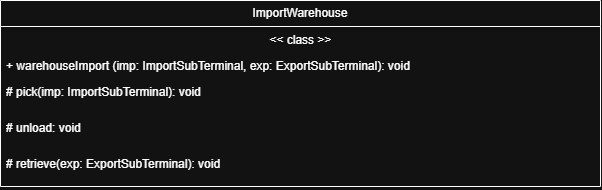

The diagram above was exported from draw.io. Its source (the exported page's mxGraphModel, read from the mxfile embedded in the PNG):
<mxGraphModel dx="1331" dy="1116" grid="1" gridSize="10" guides="1" tooltips="1" connect="1" arrows="1" fold="1" page="1" pageScale="1" pageWidth="2339" pageHeight="3300" math="0" shadow="0">
  <root>
    <mxCell id="0" />
    <mxCell id="1" parent="0" />
    <mxCell id="rY5bQfAXESYCAhnZAX3w-1" parent="1" style="swimlane;fontStyle=0;childLayout=stackLayout;horizontal=1;startSize=26;fillColor=none;horizontalStack=0;resizeParent=1;resizeParentMax=0;resizeLast=0;collapsible=1;marginBottom=0;whiteSpace=wrap;html=1;" value="ImportWarehouse" vertex="1">
      <mxGeometry height="186" width="600" x="1960" y="2380" as="geometry" />
    </mxCell>
    <mxCell id="rY5bQfAXESYCAhnZAX3w-2" parent="rY5bQfAXESYCAhnZAX3w-1" style="text;strokeColor=none;fillColor=none;align=left;verticalAlign=top;spacingLeft=4;spacingRight=4;overflow=hidden;rotatable=0;points=[[0,0.5],[1,0.5]];portConstraint=eastwest;whiteSpace=wrap;html=1;" value="&lt;span style=&quot;white-space: pre;&quot;&gt;&lt;span style=&quot;white-space: pre;&quot;&gt;&#09;&lt;/span&gt;&lt;span style=&quot;white-space: pre;&quot;&gt;&#09;&lt;/span&gt;   &#09;&lt;/span&gt;&lt;span style=&quot;white-space: pre;&quot;&gt;&#09;&lt;/span&gt;&lt;span style=&quot;white-space: pre;&quot;&gt;&#09;&lt;/span&gt;&lt;span style=&quot;white-space: pre;&quot;&gt;&#09;&lt;/span&gt;&lt;span style=&quot;white-space: pre;&quot;&gt;&#09;&lt;/span&gt;&lt;span style=&quot;white-space: pre;&quot;&gt;&#09;&lt;/span&gt;&lt;span style=&quot;white-space: pre;&quot;&gt;&#09;&lt;/span&gt;&amp;nbsp; &amp;nbsp; &amp;nbsp; &amp;nbsp;&amp;lt;&amp;lt; class &amp;gt;&amp;gt;" vertex="1">
      <mxGeometry height="26" width="600" y="26" as="geometry" />
    </mxCell>
    <mxCell id="rY5bQfAXESYCAhnZAX3w-3" parent="rY5bQfAXESYCAhnZAX3w-1" style="text;strokeColor=none;fillColor=none;align=left;verticalAlign=top;spacingLeft=4;spacingRight=4;overflow=hidden;rotatable=0;points=[[0,0.5],[1,0.5]];portConstraint=eastwest;whiteSpace=wrap;html=1;" value="+ warehouseImport (imp: ImportSubTerminal, exp: ExportSubTerminal): void" vertex="1">
      <mxGeometry height="26" width="600" y="52" as="geometry" />
    </mxCell>
    <mxCell id="rY5bQfAXESYCAhnZAX3w-4" parent="rY5bQfAXESYCAhnZAX3w-1" style="text;strokeColor=none;fillColor=none;align=left;verticalAlign=top;spacingLeft=4;spacingRight=4;overflow=hidden;rotatable=0;points=[[0,0.5],[1,0.5]];portConstraint=eastwest;whiteSpace=wrap;html=1;" value="# pick(imp: ImportSubTerminal): void" vertex="1">
      <mxGeometry height="36" width="600" y="78" as="geometry" />
    </mxCell>
    <mxCell id="rY5bQfAXESYCAhnZAX3w-5" parent="rY5bQfAXESYCAhnZAX3w-1" style="text;strokeColor=none;fillColor=none;align=left;verticalAlign=top;spacingLeft=4;spacingRight=4;overflow=hidden;rotatable=0;points=[[0,0.5],[1,0.5]];portConstraint=eastwest;whiteSpace=wrap;html=1;" value="# unload: void" vertex="1">
      <mxGeometry height="36" width="600" y="114" as="geometry" />
    </mxCell>
    <mxCell id="rY5bQfAXESYCAhnZAX3w-6" parent="rY5bQfAXESYCAhnZAX3w-1" style="text;strokeColor=none;fillColor=none;align=left;verticalAlign=top;spacingLeft=4;spacingRight=4;overflow=hidden;rotatable=0;points=[[0,0.5],[1,0.5]];portConstraint=eastwest;whiteSpace=wrap;html=1;" value="# retrieve(exp: ExportSubTerminal): void" vertex="1">
      <mxGeometry height="36" width="600" y="150" as="geometry" />
    </mxCell>
  </root>
</mxGraphModel>